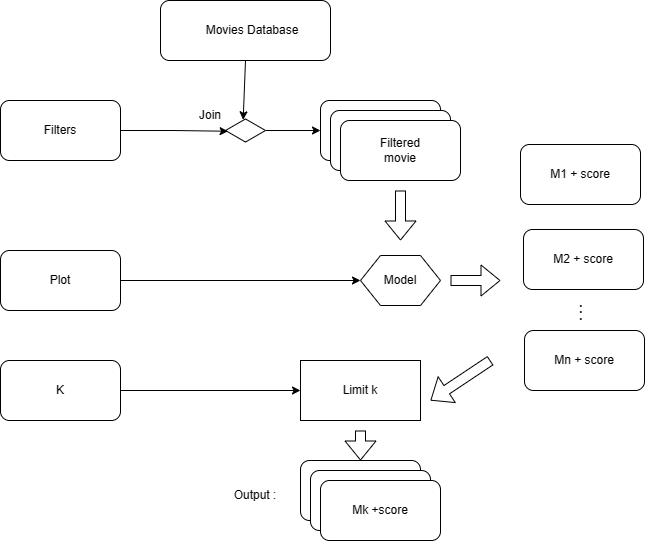

The diagram above was exported from draw.io. Its source (the exported page's mxGraphModel, read from the mxfile embedded in the PNG):
<mxGraphModel dx="728" dy="573" grid="1" gridSize="10" guides="1" tooltips="1" connect="1" arrows="1" fold="1" page="1" pageScale="1" pageWidth="850" pageHeight="1100" math="0" shadow="0">
  <root>
    <mxCell id="0" />
    <mxCell id="1" parent="0" />
    <mxCell id="IC0MoqLvVW-OXljpodZM-3" value="" style="group" vertex="1" connectable="0" parent="1">
      <mxGeometry x="40" y="160" width="120" height="60" as="geometry" />
    </mxCell>
    <mxCell id="IC0MoqLvVW-OXljpodZM-1" value="" style="rounded=1;whiteSpace=wrap;html=1;" vertex="1" parent="IC0MoqLvVW-OXljpodZM-3">
      <mxGeometry width="120" height="60" as="geometry" />
    </mxCell>
    <mxCell id="IC0MoqLvVW-OXljpodZM-2" value="Filters" style="text;html=1;strokeColor=none;fillColor=none;align=center;verticalAlign=middle;whiteSpace=wrap;rounded=0;" vertex="1" parent="IC0MoqLvVW-OXljpodZM-3">
      <mxGeometry x="30" y="15" width="60" height="30" as="geometry" />
    </mxCell>
    <mxCell id="IC0MoqLvVW-OXljpodZM-4" value="" style="group" vertex="1" connectable="0" parent="1">
      <mxGeometry x="40" y="310" width="120" height="60" as="geometry" />
    </mxCell>
    <mxCell id="IC0MoqLvVW-OXljpodZM-5" value="" style="rounded=1;whiteSpace=wrap;html=1;" vertex="1" parent="IC0MoqLvVW-OXljpodZM-4">
      <mxGeometry width="120" height="60" as="geometry" />
    </mxCell>
    <mxCell id="IC0MoqLvVW-OXljpodZM-6" value="Plot" style="text;html=1;strokeColor=none;fillColor=none;align=center;verticalAlign=middle;whiteSpace=wrap;rounded=0;" vertex="1" parent="IC0MoqLvVW-OXljpodZM-4">
      <mxGeometry x="30" y="15" width="60" height="30" as="geometry" />
    </mxCell>
    <mxCell id="IC0MoqLvVW-OXljpodZM-7" value="" style="group" vertex="1" connectable="0" parent="1">
      <mxGeometry x="200" y="60" width="170" height="60" as="geometry" />
    </mxCell>
    <mxCell id="IC0MoqLvVW-OXljpodZM-8" value="" style="rounded=1;whiteSpace=wrap;html=1;" vertex="1" parent="IC0MoqLvVW-OXljpodZM-7">
      <mxGeometry width="170" height="60" as="geometry" />
    </mxCell>
    <mxCell id="IC0MoqLvVW-OXljpodZM-9" value="Movies Database" style="text;html=1;strokeColor=none;fillColor=none;align=center;verticalAlign=middle;whiteSpace=wrap;rounded=0;" vertex="1" parent="IC0MoqLvVW-OXljpodZM-7">
      <mxGeometry x="42.5" y="15" width="97.5" height="30" as="geometry" />
    </mxCell>
    <mxCell id="IC0MoqLvVW-OXljpodZM-10" value="" style="group" vertex="1" connectable="0" parent="1">
      <mxGeometry x="360" y="160" width="120" height="60" as="geometry" />
    </mxCell>
    <mxCell id="IC0MoqLvVW-OXljpodZM-11" value="" style="rounded=1;whiteSpace=wrap;html=1;" vertex="1" parent="IC0MoqLvVW-OXljpodZM-10">
      <mxGeometry width="120" height="60" as="geometry" />
    </mxCell>
    <mxCell id="IC0MoqLvVW-OXljpodZM-12" value="Filtered movies" style="text;html=1;strokeColor=none;fillColor=none;align=center;verticalAlign=middle;whiteSpace=wrap;rounded=0;" vertex="1" parent="IC0MoqLvVW-OXljpodZM-10">
      <mxGeometry x="30" y="15" width="60" height="30" as="geometry" />
    </mxCell>
    <mxCell id="IC0MoqLvVW-OXljpodZM-14" style="edgeStyle=orthogonalEdgeStyle;rounded=0;orthogonalLoop=1;jettySize=auto;html=1;entryX=0;entryY=0.5;entryDx=0;entryDy=0;" edge="1" parent="1" source="IC0MoqLvVW-OXljpodZM-13" target="IC0MoqLvVW-OXljpodZM-11">
      <mxGeometry relative="1" as="geometry" />
    </mxCell>
    <mxCell id="IC0MoqLvVW-OXljpodZM-13" value="" style="html=1;whiteSpace=wrap;aspect=fixed;shape=isoRectangle;" vertex="1" parent="1">
      <mxGeometry x="265" y="178" width="40" height="24" as="geometry" />
    </mxCell>
    <mxCell id="IC0MoqLvVW-OXljpodZM-15" style="rounded=0;orthogonalLoop=1;jettySize=auto;html=1;exitX=0.5;exitY=1;exitDx=0;exitDy=0;entryX=0.442;entryY=0.055;entryDx=0;entryDy=0;entryPerimeter=0;" edge="1" parent="1" source="IC0MoqLvVW-OXljpodZM-8" target="IC0MoqLvVW-OXljpodZM-13">
      <mxGeometry relative="1" as="geometry" />
    </mxCell>
    <mxCell id="IC0MoqLvVW-OXljpodZM-16" style="edgeStyle=orthogonalEdgeStyle;rounded=0;orthogonalLoop=1;jettySize=auto;html=1;exitX=1;exitY=0.5;exitDx=0;exitDy=0;entryX=0.065;entryY=0.531;entryDx=0;entryDy=0;entryPerimeter=0;" edge="1" parent="1" source="IC0MoqLvVW-OXljpodZM-1" target="IC0MoqLvVW-OXljpodZM-13">
      <mxGeometry relative="1" as="geometry" />
    </mxCell>
    <mxCell id="IC0MoqLvVW-OXljpodZM-17" value="Join" style="text;html=1;strokeColor=none;fillColor=none;align=center;verticalAlign=middle;whiteSpace=wrap;rounded=0;" vertex="1" parent="1">
      <mxGeometry x="220" y="160" width="60" height="30" as="geometry" />
    </mxCell>
    <mxCell id="IC0MoqLvVW-OXljpodZM-18" value="" style="group" vertex="1" connectable="0" parent="1">
      <mxGeometry x="370" y="170" width="120" height="60" as="geometry" />
    </mxCell>
    <mxCell id="IC0MoqLvVW-OXljpodZM-19" value="" style="rounded=1;whiteSpace=wrap;html=1;" vertex="1" parent="IC0MoqLvVW-OXljpodZM-18">
      <mxGeometry width="120" height="60" as="geometry" />
    </mxCell>
    <mxCell id="IC0MoqLvVW-OXljpodZM-20" value="Filtered movies" style="text;html=1;strokeColor=none;fillColor=none;align=center;verticalAlign=middle;whiteSpace=wrap;rounded=0;" vertex="1" parent="IC0MoqLvVW-OXljpodZM-18">
      <mxGeometry x="30" y="15" width="60" height="30" as="geometry" />
    </mxCell>
    <mxCell id="IC0MoqLvVW-OXljpodZM-21" value="" style="group" vertex="1" connectable="0" parent="1">
      <mxGeometry x="380" y="180" width="120" height="60" as="geometry" />
    </mxCell>
    <mxCell id="IC0MoqLvVW-OXljpodZM-22" value="" style="rounded=1;whiteSpace=wrap;html=1;" vertex="1" parent="IC0MoqLvVW-OXljpodZM-21">
      <mxGeometry width="120" height="60" as="geometry" />
    </mxCell>
    <mxCell id="IC0MoqLvVW-OXljpodZM-23" value="Filtered movie" style="text;html=1;strokeColor=none;fillColor=none;align=center;verticalAlign=middle;whiteSpace=wrap;rounded=0;" vertex="1" parent="IC0MoqLvVW-OXljpodZM-21">
      <mxGeometry x="30" y="15" width="60" height="30" as="geometry" />
    </mxCell>
    <mxCell id="IC0MoqLvVW-OXljpodZM-24" value="" style="shape=flexArrow;endArrow=classic;html=1;rounded=0;" edge="1" parent="1">
      <mxGeometry width="50" height="50" relative="1" as="geometry">
        <mxPoint x="440" y="250" as="sourcePoint" />
        <mxPoint x="440" y="300" as="targetPoint" />
      </mxGeometry>
    </mxCell>
    <mxCell id="IC0MoqLvVW-OXljpodZM-27" style="edgeStyle=orthogonalEdgeStyle;rounded=0;orthogonalLoop=1;jettySize=auto;html=1;exitX=1;exitY=0.5;exitDx=0;exitDy=0;entryX=0;entryY=0.5;entryDx=0;entryDy=0;" edge="1" parent="1" source="IC0MoqLvVW-OXljpodZM-5" target="IC0MoqLvVW-OXljpodZM-25">
      <mxGeometry relative="1" as="geometry" />
    </mxCell>
    <mxCell id="IC0MoqLvVW-OXljpodZM-28" value="" style="group" vertex="1" connectable="0" parent="1">
      <mxGeometry x="400" y="315" width="80" height="50" as="geometry" />
    </mxCell>
    <mxCell id="IC0MoqLvVW-OXljpodZM-25" value="" style="shape=hexagon;perimeter=hexagonPerimeter2;whiteSpace=wrap;html=1;fixedSize=1;" vertex="1" parent="IC0MoqLvVW-OXljpodZM-28">
      <mxGeometry width="80" height="50" as="geometry" />
    </mxCell>
    <mxCell id="IC0MoqLvVW-OXljpodZM-26" value="Model" style="text;html=1;strokeColor=none;fillColor=none;align=center;verticalAlign=middle;whiteSpace=wrap;rounded=0;" vertex="1" parent="IC0MoqLvVW-OXljpodZM-28">
      <mxGeometry x="20" y="17.5" width="40" height="15" as="geometry" />
    </mxCell>
    <mxCell id="IC0MoqLvVW-OXljpodZM-29" value="" style="shape=flexArrow;endArrow=classic;html=1;rounded=0;" edge="1" parent="1">
      <mxGeometry width="50" height="50" relative="1" as="geometry">
        <mxPoint x="490" y="340" as="sourcePoint" />
        <mxPoint x="540" y="340" as="targetPoint" />
      </mxGeometry>
    </mxCell>
    <mxCell id="IC0MoqLvVW-OXljpodZM-30" value="" style="group" vertex="1" connectable="0" parent="1">
      <mxGeometry x="560" y="204" width="120" height="60" as="geometry" />
    </mxCell>
    <mxCell id="IC0MoqLvVW-OXljpodZM-31" value="" style="rounded=1;whiteSpace=wrap;html=1;" vertex="1" parent="IC0MoqLvVW-OXljpodZM-30">
      <mxGeometry width="120" height="60" as="geometry" />
    </mxCell>
    <mxCell id="IC0MoqLvVW-OXljpodZM-32" value="M1 + score" style="text;html=1;strokeColor=none;fillColor=none;align=center;verticalAlign=middle;whiteSpace=wrap;rounded=0;" vertex="1" parent="IC0MoqLvVW-OXljpodZM-30">
      <mxGeometry x="20" y="15" width="80" height="30" as="geometry" />
    </mxCell>
    <mxCell id="IC0MoqLvVW-OXljpodZM-33" value="" style="group" vertex="1" connectable="0" parent="1">
      <mxGeometry x="564" y="390" width="120" height="60" as="geometry" />
    </mxCell>
    <mxCell id="IC0MoqLvVW-OXljpodZM-34" value="" style="rounded=1;whiteSpace=wrap;html=1;" vertex="1" parent="IC0MoqLvVW-OXljpodZM-33">
      <mxGeometry width="120" height="60" as="geometry" />
    </mxCell>
    <mxCell id="IC0MoqLvVW-OXljpodZM-35" value="Mn + score" style="text;html=1;strokeColor=none;fillColor=none;align=center;verticalAlign=middle;whiteSpace=wrap;rounded=0;" vertex="1" parent="IC0MoqLvVW-OXljpodZM-33">
      <mxGeometry x="20" y="15" width="80" height="30" as="geometry" />
    </mxCell>
    <mxCell id="IC0MoqLvVW-OXljpodZM-36" value="" style="group" vertex="1" connectable="0" parent="1">
      <mxGeometry x="563" y="289" width="120" height="60" as="geometry" />
    </mxCell>
    <mxCell id="IC0MoqLvVW-OXljpodZM-37" value="" style="rounded=1;whiteSpace=wrap;html=1;" vertex="1" parent="IC0MoqLvVW-OXljpodZM-36">
      <mxGeometry width="120" height="60" as="geometry" />
    </mxCell>
    <mxCell id="IC0MoqLvVW-OXljpodZM-38" value="M2 + score" style="text;html=1;strokeColor=none;fillColor=none;align=center;verticalAlign=middle;whiteSpace=wrap;rounded=0;" vertex="1" parent="IC0MoqLvVW-OXljpodZM-36">
      <mxGeometry x="20" y="15" width="80" height="30" as="geometry" />
    </mxCell>
    <mxCell id="IC0MoqLvVW-OXljpodZM-39" value="&lt;b&gt;. . .&lt;/b&gt;" style="text;html=1;strokeColor=none;fillColor=none;align=center;verticalAlign=middle;whiteSpace=wrap;rounded=0;rotation=90;" vertex="1" parent="1">
      <mxGeometry x="609" y="358" width="30" height="30" as="geometry" />
    </mxCell>
    <mxCell id="IC0MoqLvVW-OXljpodZM-40" value="" style="group" vertex="1" connectable="0" parent="1">
      <mxGeometry x="40" y="420" width="120" height="60" as="geometry" />
    </mxCell>
    <mxCell id="IC0MoqLvVW-OXljpodZM-41" value="" style="rounded=1;whiteSpace=wrap;html=1;" vertex="1" parent="IC0MoqLvVW-OXljpodZM-40">
      <mxGeometry width="120" height="60" as="geometry" />
    </mxCell>
    <mxCell id="IC0MoqLvVW-OXljpodZM-42" value="K" style="text;html=1;strokeColor=none;fillColor=none;align=center;verticalAlign=middle;whiteSpace=wrap;rounded=0;" vertex="1" parent="IC0MoqLvVW-OXljpodZM-40">
      <mxGeometry x="30" y="15" width="60" height="30" as="geometry" />
    </mxCell>
    <mxCell id="IC0MoqLvVW-OXljpodZM-53" value="" style="group" vertex="1" connectable="0" parent="1">
      <mxGeometry x="340" y="520" width="120" height="60" as="geometry" />
    </mxCell>
    <mxCell id="IC0MoqLvVW-OXljpodZM-54" value="" style="rounded=1;whiteSpace=wrap;html=1;" vertex="1" parent="IC0MoqLvVW-OXljpodZM-53">
      <mxGeometry width="120" height="60" as="geometry" />
    </mxCell>
    <mxCell id="IC0MoqLvVW-OXljpodZM-55" value="Filtered movies" style="text;html=1;strokeColor=none;fillColor=none;align=center;verticalAlign=middle;whiteSpace=wrap;rounded=0;" vertex="1" parent="IC0MoqLvVW-OXljpodZM-53">
      <mxGeometry x="30" y="15" width="60" height="30" as="geometry" />
    </mxCell>
    <mxCell id="IC0MoqLvVW-OXljpodZM-56" value="" style="group" vertex="1" connectable="0" parent="1">
      <mxGeometry x="350" y="530" width="120" height="60" as="geometry" />
    </mxCell>
    <mxCell id="IC0MoqLvVW-OXljpodZM-57" value="" style="rounded=1;whiteSpace=wrap;html=1;" vertex="1" parent="IC0MoqLvVW-OXljpodZM-56">
      <mxGeometry width="120" height="60" as="geometry" />
    </mxCell>
    <mxCell id="IC0MoqLvVW-OXljpodZM-58" value="Filtered movies" style="text;html=1;strokeColor=none;fillColor=none;align=center;verticalAlign=middle;whiteSpace=wrap;rounded=0;" vertex="1" parent="IC0MoqLvVW-OXljpodZM-56">
      <mxGeometry x="30" y="15" width="60" height="30" as="geometry" />
    </mxCell>
    <mxCell id="IC0MoqLvVW-OXljpodZM-59" value="" style="group" vertex="1" connectable="0" parent="1">
      <mxGeometry x="360" y="540" width="120" height="60" as="geometry" />
    </mxCell>
    <mxCell id="IC0MoqLvVW-OXljpodZM-60" value="" style="rounded=1;whiteSpace=wrap;html=1;" vertex="1" parent="IC0MoqLvVW-OXljpodZM-59">
      <mxGeometry width="120" height="60" as="geometry" />
    </mxCell>
    <mxCell id="IC0MoqLvVW-OXljpodZM-61" value="Mk +score" style="text;html=1;strokeColor=none;fillColor=none;align=center;verticalAlign=middle;whiteSpace=wrap;rounded=0;" vertex="1" parent="IC0MoqLvVW-OXljpodZM-59">
      <mxGeometry x="30" y="15" width="60" height="30" as="geometry" />
    </mxCell>
    <mxCell id="IC0MoqLvVW-OXljpodZM-62" value="" style="rounded=0;whiteSpace=wrap;html=1;" vertex="1" parent="1">
      <mxGeometry x="340" y="420" width="120" height="60" as="geometry" />
    </mxCell>
    <mxCell id="IC0MoqLvVW-OXljpodZM-63" value="Limit k" style="text;html=1;strokeColor=none;fillColor=none;align=center;verticalAlign=middle;whiteSpace=wrap;rounded=0;" vertex="1" parent="1">
      <mxGeometry x="370" y="435" width="60" height="30" as="geometry" />
    </mxCell>
    <mxCell id="IC0MoqLvVW-OXljpodZM-64" value="" style="shape=flexArrow;endArrow=classic;html=1;rounded=0;" edge="1" parent="1">
      <mxGeometry width="50" height="50" relative="1" as="geometry">
        <mxPoint x="530" y="420" as="sourcePoint" />
        <mxPoint x="470" y="460" as="targetPoint" />
      </mxGeometry>
    </mxCell>
    <mxCell id="IC0MoqLvVW-OXljpodZM-65" style="edgeStyle=orthogonalEdgeStyle;rounded=0;orthogonalLoop=1;jettySize=auto;html=1;exitX=1;exitY=0.5;exitDx=0;exitDy=0;entryX=0;entryY=0.5;entryDx=0;entryDy=0;" edge="1" parent="1" source="IC0MoqLvVW-OXljpodZM-41" target="IC0MoqLvVW-OXljpodZM-62">
      <mxGeometry relative="1" as="geometry" />
    </mxCell>
    <mxCell id="IC0MoqLvVW-OXljpodZM-66" value="" style="shape=flexArrow;endArrow=classic;html=1;rounded=0;entryX=0.5;entryY=0;entryDx=0;entryDy=0;" edge="1" parent="1" target="IC0MoqLvVW-OXljpodZM-54">
      <mxGeometry width="50" height="50" relative="1" as="geometry">
        <mxPoint x="400" y="490" as="sourcePoint" />
        <mxPoint x="480" y="470" as="targetPoint" />
      </mxGeometry>
    </mxCell>
    <mxCell id="IC0MoqLvVW-OXljpodZM-67" value="Output :" style="text;html=1;strokeColor=none;fillColor=none;align=center;verticalAlign=middle;whiteSpace=wrap;rounded=0;" vertex="1" parent="1">
      <mxGeometry x="265" y="540" width="60" height="30" as="geometry" />
    </mxCell>
  </root>
</mxGraphModel>